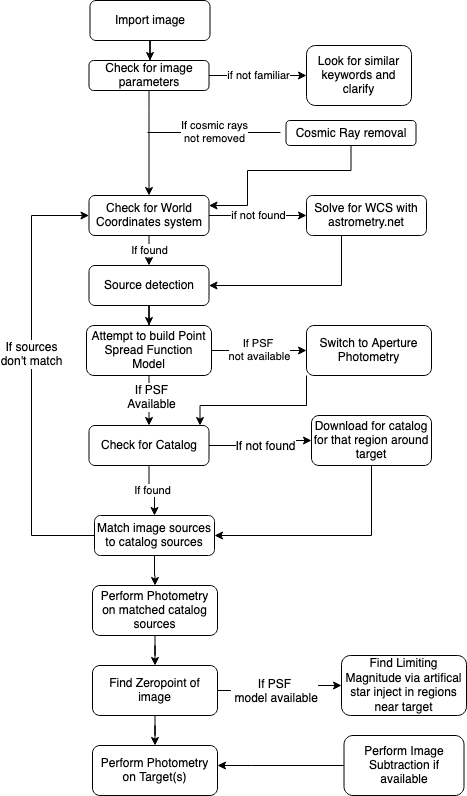

The diagram above was exported from draw.io. Its source (the exported page's mxGraphModel, read from the mxfile embedded in the PNG):
<mxGraphModel dx="946" dy="643" grid="1" gridSize="10" guides="1" tooltips="1" connect="1" arrows="1" fold="1" page="1" pageScale="1" pageWidth="827" pageHeight="1169" math="0" shadow="0">
  <root>
    <mxCell id="WIyWlLk6GJQsqaUBKTNV-0" />
    <mxCell id="WIyWlLk6GJQsqaUBKTNV-1" parent="WIyWlLk6GJQsqaUBKTNV-0" />
    <mxCell id="4uaZ2LsL5LRbJ5k39N2j-3" value="" style="edgeStyle=orthogonalEdgeStyle;rounded=0;orthogonalLoop=1;jettySize=auto;html=1;entryX=0.5;entryY=0;entryDx=0;entryDy=0;" parent="WIyWlLk6GJQsqaUBKTNV-1" source="WIyWlLk6GJQsqaUBKTNV-3" edge="1">
      <mxGeometry relative="1" as="geometry">
        <mxPoint x="399.5" y="60" as="targetPoint" />
      </mxGeometry>
    </mxCell>
    <mxCell id="WIyWlLk6GJQsqaUBKTNV-3" value="Import image" style="rounded=1;whiteSpace=wrap;html=1;fontSize=12;glass=0;strokeWidth=1;shadow=0;" parent="WIyWlLk6GJQsqaUBKTNV-1" vertex="1">
      <mxGeometry x="339.5" width="120" height="40" as="geometry" />
    </mxCell>
    <mxCell id="JwHojIAmden-QPG2hVP1-4" value="If found" style="edgeStyle=orthogonalEdgeStyle;rounded=0;orthogonalLoop=1;jettySize=auto;html=1;" parent="WIyWlLk6GJQsqaUBKTNV-1" source="WIyWlLk6GJQsqaUBKTNV-7" target="WIyWlLk6GJQsqaUBKTNV-12" edge="1">
      <mxGeometry relative="1" as="geometry" />
    </mxCell>
    <mxCell id="JwHojIAmden-QPG2hVP1-8" value="if not found" style="edgeStyle=orthogonalEdgeStyle;rounded=0;orthogonalLoop=1;jettySize=auto;html=1;" parent="WIyWlLk6GJQsqaUBKTNV-1" source="WIyWlLk6GJQsqaUBKTNV-7" target="JwHojIAmden-QPG2hVP1-7" edge="1">
      <mxGeometry relative="1" as="geometry" />
    </mxCell>
    <mxCell id="WIyWlLk6GJQsqaUBKTNV-7" value="Check for World Coordinates system" style="rounded=1;whiteSpace=wrap;html=1;fontSize=12;glass=0;strokeWidth=1;shadow=0;" parent="WIyWlLk6GJQsqaUBKTNV-1" vertex="1">
      <mxGeometry x="338.5" y="195" width="120" height="40" as="geometry" />
    </mxCell>
    <mxCell id="JwHojIAmden-QPG2hVP1-11" style="edgeStyle=orthogonalEdgeStyle;rounded=0;orthogonalLoop=1;jettySize=auto;html=1;entryX=1;entryY=0.5;entryDx=0;entryDy=0;" parent="WIyWlLk6GJQsqaUBKTNV-1" source="JwHojIAmden-QPG2hVP1-7" target="WIyWlLk6GJQsqaUBKTNV-12" edge="1">
      <mxGeometry relative="1" as="geometry">
        <Array as="points">
          <mxPoint x="591" y="285" />
        </Array>
      </mxGeometry>
    </mxCell>
    <mxCell id="JwHojIAmden-QPG2hVP1-7" value="Solve for WCS with astrometry.net" style="rounded=1;whiteSpace=wrap;html=1;fontSize=12;glass=0;strokeWidth=1;shadow=0;" parent="WIyWlLk6GJQsqaUBKTNV-1" vertex="1">
      <mxGeometry x="556" y="195" width="120" height="40" as="geometry" />
    </mxCell>
    <mxCell id="4uaZ2LsL5LRbJ5k39N2j-19" value="" style="edgeStyle=orthogonalEdgeStyle;rounded=0;orthogonalLoop=1;jettySize=auto;html=1;" parent="WIyWlLk6GJQsqaUBKTNV-1" source="WIyWlLk6GJQsqaUBKTNV-12" target="JwHojIAmden-QPG2hVP1-31" edge="1">
      <mxGeometry relative="1" as="geometry" />
    </mxCell>
    <mxCell id="WIyWlLk6GJQsqaUBKTNV-12" value="Source detection" style="rounded=1;whiteSpace=wrap;html=1;fontSize=12;glass=0;strokeWidth=1;shadow=0;" parent="WIyWlLk6GJQsqaUBKTNV-1" vertex="1">
      <mxGeometry x="338.5" y="265" width="120" height="40" as="geometry" />
    </mxCell>
    <mxCell id="JwHojIAmden-QPG2hVP1-20" value="" style="edgeStyle=orthogonalEdgeStyle;rounded=0;orthogonalLoop=1;jettySize=auto;html=1;" parent="WIyWlLk6GJQsqaUBKTNV-1" source="JwHojIAmden-QPG2hVP1-12" target="JwHojIAmden-QPG2hVP1-19" edge="1">
      <mxGeometry relative="1" as="geometry" />
    </mxCell>
    <mxCell id="JwHojIAmden-QPG2hVP1-21" value="If not found" style="text;html=1;align=center;verticalAlign=middle;resizable=0;points=[];labelBackgroundColor=#ffffff;" parent="JwHojIAmden-QPG2hVP1-20" vertex="1" connectable="0">
      <mxGeometry x="-0.219" y="-2" relative="1" as="geometry">
        <mxPoint x="14" y="-2" as="offset" />
      </mxGeometry>
    </mxCell>
    <mxCell id="4uaZ2LsL5LRbJ5k39N2j-27" value="If found" style="edgeStyle=orthogonalEdgeStyle;rounded=0;orthogonalLoop=1;jettySize=auto;html=1;" parent="WIyWlLk6GJQsqaUBKTNV-1" source="JwHojIAmden-QPG2hVP1-12" target="JwHojIAmden-QPG2hVP1-16" edge="1">
      <mxGeometry relative="1" as="geometry" />
    </mxCell>
    <mxCell id="JwHojIAmden-QPG2hVP1-12" value="Check for Catalog" style="rounded=1;whiteSpace=wrap;html=1;fontSize=12;glass=0;strokeWidth=1;shadow=0;" parent="WIyWlLk6GJQsqaUBKTNV-1" vertex="1">
      <mxGeometry x="338.5" y="425" width="120" height="40" as="geometry" />
    </mxCell>
    <mxCell id="JwHojIAmden-QPG2hVP1-23" style="edgeStyle=orthogonalEdgeStyle;rounded=0;orthogonalLoop=1;jettySize=auto;html=1;exitX=0.5;exitY=1;exitDx=0;exitDy=0;entryX=1;entryY=0.5;entryDx=0;entryDy=0;" parent="WIyWlLk6GJQsqaUBKTNV-1" source="JwHojIAmden-QPG2hVP1-19" target="JwHojIAmden-QPG2hVP1-16" edge="1">
      <mxGeometry relative="1" as="geometry" />
    </mxCell>
    <mxCell id="JwHojIAmden-QPG2hVP1-19" value="Download for catalog for that region around target" style="rounded=1;whiteSpace=wrap;html=1;fontSize=12;glass=0;strokeWidth=1;shadow=0;" parent="WIyWlLk6GJQsqaUBKTNV-1" vertex="1">
      <mxGeometry x="561" y="415" width="120" height="50" as="geometry" />
    </mxCell>
    <mxCell id="JwHojIAmden-QPG2hVP1-27" style="edgeStyle=orthogonalEdgeStyle;rounded=0;orthogonalLoop=1;jettySize=auto;html=1;exitX=0;exitY=0.5;exitDx=0;exitDy=0;entryX=0;entryY=0.5;entryDx=0;entryDy=0;" parent="WIyWlLk6GJQsqaUBKTNV-1" source="JwHojIAmden-QPG2hVP1-16" target="WIyWlLk6GJQsqaUBKTNV-7" edge="1">
      <mxGeometry relative="1" as="geometry">
        <Array as="points">
          <mxPoint x="281" y="535" />
          <mxPoint x="281" y="215" />
        </Array>
      </mxGeometry>
    </mxCell>
    <mxCell id="JwHojIAmden-QPG2hVP1-28" value="If sources &lt;br&gt;don't match" style="text;html=1;align=center;verticalAlign=middle;resizable=0;points=[];labelBackgroundColor=#ffffff;" parent="JwHojIAmden-QPG2hVP1-27" vertex="1" connectable="0">
      <mxGeometry x="0.1105" y="1" relative="1" as="geometry">
        <mxPoint as="offset" />
      </mxGeometry>
    </mxCell>
    <mxCell id="4uaZ2LsL5LRbJ5k39N2j-28" value="" style="edgeStyle=orthogonalEdgeStyle;rounded=0;orthogonalLoop=1;jettySize=auto;html=1;" parent="WIyWlLk6GJQsqaUBKTNV-1" source="JwHojIAmden-QPG2hVP1-16" target="JwHojIAmden-QPG2hVP1-33" edge="1">
      <mxGeometry relative="1" as="geometry" />
    </mxCell>
    <mxCell id="JwHojIAmden-QPG2hVP1-16" value="Match image sources to catalog sources" style="rounded=1;whiteSpace=wrap;html=1;fontSize=12;glass=0;strokeWidth=1;shadow=0;" parent="WIyWlLk6GJQsqaUBKTNV-1" vertex="1">
      <mxGeometry x="344" y="515" width="120" height="40" as="geometry" />
    </mxCell>
    <mxCell id="4uaZ2LsL5LRbJ5k39N2j-23" value="" style="edgeStyle=orthogonalEdgeStyle;rounded=0;orthogonalLoop=1;jettySize=auto;html=1;entryX=0.5;entryY=0;entryDx=0;entryDy=0;" parent="WIyWlLk6GJQsqaUBKTNV-1" source="JwHojIAmden-QPG2hVP1-31" target="JwHojIAmden-QPG2hVP1-12" edge="1">
      <mxGeometry relative="1" as="geometry">
        <mxPoint x="394" y="465" as="targetPoint" />
      </mxGeometry>
    </mxCell>
    <mxCell id="4uaZ2LsL5LRbJ5k39N2j-25" value="If PSF&lt;br&gt;Available" style="text;html=1;align=center;verticalAlign=middle;resizable=0;points=[];labelBackgroundColor=#ffffff;" parent="4uaZ2LsL5LRbJ5k39N2j-23" vertex="1" connectable="0">
      <mxGeometry x="-0.1714" y="2" relative="1" as="geometry">
        <mxPoint as="offset" />
      </mxGeometry>
    </mxCell>
    <mxCell id="4uaZ2LsL5LRbJ5k39N2j-24" value="If PSF&amp;nbsp;&lt;br&gt;not available" style="edgeStyle=orthogonalEdgeStyle;rounded=0;orthogonalLoop=1;jettySize=auto;html=1;" parent="WIyWlLk6GJQsqaUBKTNV-1" source="JwHojIAmden-QPG2hVP1-31" target="JwHojIAmden-QPG2hVP1-36" edge="1">
      <mxGeometry relative="1" as="geometry" />
    </mxCell>
    <mxCell id="JwHojIAmden-QPG2hVP1-31" value="Attempt to build Point Spread Function Model" style="rounded=1;whiteSpace=wrap;html=1;fontSize=12;glass=0;strokeWidth=1;shadow=0;" parent="WIyWlLk6GJQsqaUBKTNV-1" vertex="1">
      <mxGeometry x="336" y="325" width="125" height="50" as="geometry" />
    </mxCell>
    <mxCell id="4uaZ2LsL5LRbJ5k39N2j-26" value="" style="edgeStyle=orthogonalEdgeStyle;rounded=0;orthogonalLoop=1;jettySize=auto;html=1;entryX=0.925;entryY=0;entryDx=0;entryDy=0;entryPerimeter=0;" parent="WIyWlLk6GJQsqaUBKTNV-1" source="JwHojIAmden-QPG2hVP1-36" target="JwHojIAmden-QPG2hVP1-12" edge="1">
      <mxGeometry relative="1" as="geometry">
        <Array as="points">
          <mxPoint x="556" y="405" />
          <mxPoint x="450" y="405" />
        </Array>
      </mxGeometry>
    </mxCell>
    <mxCell id="JwHojIAmden-QPG2hVP1-36" value="Switch to Aperture Photometry" style="rounded=1;whiteSpace=wrap;html=1;fontSize=12;glass=0;strokeWidth=1;shadow=0;" parent="WIyWlLk6GJQsqaUBKTNV-1" vertex="1">
      <mxGeometry x="556" y="325" width="125" height="50" as="geometry" />
    </mxCell>
    <mxCell id="JwHojIAmden-QPG2hVP1-42" value="" style="edgeStyle=orthogonalEdgeStyle;rounded=0;orthogonalLoop=1;jettySize=auto;html=1;" parent="WIyWlLk6GJQsqaUBKTNV-1" source="JwHojIAmden-QPG2hVP1-33" target="JwHojIAmden-QPG2hVP1-41" edge="1">
      <mxGeometry relative="1" as="geometry" />
    </mxCell>
    <mxCell id="JwHojIAmden-QPG2hVP1-33" value="Perform Photometry on matched catalog sources" style="rounded=1;whiteSpace=wrap;html=1;fontSize=12;glass=0;strokeWidth=1;shadow=0;" parent="WIyWlLk6GJQsqaUBKTNV-1" vertex="1">
      <mxGeometry x="342" y="585" width="125" height="50" as="geometry" />
    </mxCell>
    <mxCell id="JwHojIAmden-QPG2hVP1-44" value="" style="edgeStyle=orthogonalEdgeStyle;rounded=0;orthogonalLoop=1;jettySize=auto;html=1;" parent="WIyWlLk6GJQsqaUBKTNV-1" source="JwHojIAmden-QPG2hVP1-41" target="JwHojIAmden-QPG2hVP1-43" edge="1">
      <mxGeometry relative="1" as="geometry" />
    </mxCell>
    <mxCell id="JwHojIAmden-QPG2hVP1-45" value="If PSF&lt;br&gt;&amp;nbsp;model available" style="text;html=1;align=center;verticalAlign=middle;resizable=0;points=[];labelBackgroundColor=#ffffff;" parent="JwHojIAmden-QPG2hVP1-44" vertex="1" connectable="0">
      <mxGeometry x="-0.275" relative="1" as="geometry">
        <mxPoint x="9" as="offset" />
      </mxGeometry>
    </mxCell>
    <mxCell id="JwHojIAmden-QPG2hVP1-47" value="" style="edgeStyle=orthogonalEdgeStyle;rounded=0;orthogonalLoop=1;jettySize=auto;html=1;" parent="WIyWlLk6GJQsqaUBKTNV-1" source="JwHojIAmden-QPG2hVP1-41" target="JwHojIAmden-QPG2hVP1-46" edge="1">
      <mxGeometry relative="1" as="geometry" />
    </mxCell>
    <mxCell id="JwHojIAmden-QPG2hVP1-41" value="Find Zeropoint of image" style="rounded=1;whiteSpace=wrap;html=1;fontSize=12;glass=0;strokeWidth=1;shadow=0;" parent="WIyWlLk6GJQsqaUBKTNV-1" vertex="1">
      <mxGeometry x="342" y="665" width="125" height="50" as="geometry" />
    </mxCell>
    <mxCell id="JwHojIAmden-QPG2hVP1-46" value="Perform Photometry on Target(s)" style="rounded=1;whiteSpace=wrap;html=1;fontSize=12;glass=0;strokeWidth=1;shadow=0;" parent="WIyWlLk6GJQsqaUBKTNV-1" vertex="1">
      <mxGeometry x="342" y="745" width="125" height="50" as="geometry" />
    </mxCell>
    <mxCell id="JwHojIAmden-QPG2hVP1-43" value="Find Limiting Magnitude via artifical star inject in regions near target" style="rounded=1;whiteSpace=wrap;html=1;fontSize=12;glass=0;strokeWidth=1;shadow=0;" parent="WIyWlLk6GJQsqaUBKTNV-1" vertex="1">
      <mxGeometry x="591" y="655" width="125" height="60" as="geometry" />
    </mxCell>
    <mxCell id="4uaZ2LsL5LRbJ5k39N2j-15" value="if not familiar" style="edgeStyle=orthogonalEdgeStyle;rounded=0;orthogonalLoop=1;jettySize=auto;html=1;" parent="WIyWlLk6GJQsqaUBKTNV-1" source="4uaZ2LsL5LRbJ5k39N2j-11" target="4uaZ2LsL5LRbJ5k39N2j-14" edge="1">
      <mxGeometry relative="1" as="geometry" />
    </mxCell>
    <mxCell id="M8aVH8afJ709D4vCHeoo-2" style="edgeStyle=orthogonalEdgeStyle;rounded=0;orthogonalLoop=1;jettySize=auto;html=1;entryX=0.5;entryY=0;entryDx=0;entryDy=0;" edge="1" parent="WIyWlLk6GJQsqaUBKTNV-1" source="4uaZ2LsL5LRbJ5k39N2j-11" target="WIyWlLk6GJQsqaUBKTNV-7">
      <mxGeometry relative="1" as="geometry">
        <Array as="points">
          <mxPoint x="399" y="110" />
          <mxPoint x="399" y="110" />
        </Array>
      </mxGeometry>
    </mxCell>
    <mxCell id="4uaZ2LsL5LRbJ5k39N2j-11" value="Check for image parameters" style="rounded=1;whiteSpace=wrap;html=1;" parent="WIyWlLk6GJQsqaUBKTNV-1" vertex="1">
      <mxGeometry x="338.5" y="60" width="120" height="30" as="geometry" />
    </mxCell>
    <mxCell id="4uaZ2LsL5LRbJ5k39N2j-14" value="Look for similar keywords and clarify" style="rounded=1;whiteSpace=wrap;html=1;" parent="WIyWlLk6GJQsqaUBKTNV-1" vertex="1">
      <mxGeometry x="556" y="45" width="105" height="60" as="geometry" />
    </mxCell>
    <mxCell id="4uaZ2LsL5LRbJ5k39N2j-31" value="" style="edgeStyle=orthogonalEdgeStyle;rounded=0;orthogonalLoop=1;jettySize=auto;html=1;" parent="WIyWlLk6GJQsqaUBKTNV-1" source="4uaZ2LsL5LRbJ5k39N2j-29" target="JwHojIAmden-QPG2hVP1-46" edge="1">
      <mxGeometry relative="1" as="geometry">
        <mxPoint x="516" y="845" as="targetPoint" />
        <Array as="points">
          <mxPoint x="501" y="765" />
          <mxPoint x="501" y="765" />
        </Array>
      </mxGeometry>
    </mxCell>
    <mxCell id="4uaZ2LsL5LRbJ5k39N2j-29" value="Perform Image Subtraction if available" style="rounded=1;whiteSpace=wrap;html=1;" parent="WIyWlLk6GJQsqaUBKTNV-1" vertex="1">
      <mxGeometry x="593.5" y="735" width="120" height="60" as="geometry" />
    </mxCell>
    <mxCell id="M8aVH8afJ709D4vCHeoo-6" style="edgeStyle=orthogonalEdgeStyle;rounded=0;orthogonalLoop=1;jettySize=auto;html=1;entryX=1;entryY=0.25;entryDx=0;entryDy=0;" edge="1" parent="WIyWlLk6GJQsqaUBKTNV-1" source="M8aVH8afJ709D4vCHeoo-1" target="WIyWlLk6GJQsqaUBKTNV-7">
      <mxGeometry relative="1" as="geometry">
        <Array as="points">
          <mxPoint x="601" y="170" />
          <mxPoint x="497" y="170" />
          <mxPoint x="497" y="205" />
        </Array>
      </mxGeometry>
    </mxCell>
    <mxCell id="M8aVH8afJ709D4vCHeoo-1" value="&lt;div&gt;Cosmic Ray removal&lt;/div&gt;" style="rounded=1;whiteSpace=wrap;html=1;" vertex="1" parent="WIyWlLk6GJQsqaUBKTNV-1">
      <mxGeometry x="535.5" y="120" width="130" height="25" as="geometry" />
    </mxCell>
    <mxCell id="M8aVH8afJ709D4vCHeoo-5" value="&lt;div&gt;If cosmic rays &lt;br&gt;&lt;/div&gt;&lt;div&gt;not removed&lt;/div&gt;" style="endArrow=none;html=1;" edge="1" parent="WIyWlLk6GJQsqaUBKTNV-1">
      <mxGeometry width="50" height="50" relative="1" as="geometry">
        <mxPoint x="397" y="132" as="sourcePoint" />
        <mxPoint x="530" y="132" as="targetPoint" />
      </mxGeometry>
    </mxCell>
  </root>
</mxGraphModel>